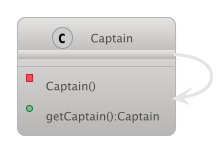

The diagram above was rendered by PlantUML. Its source (embedded in the PNG):
@startuml Class
!theme metal
class Captain {
    -Captain()
    +getCaptain():Captain
}

Captain -> Captain

@enduml